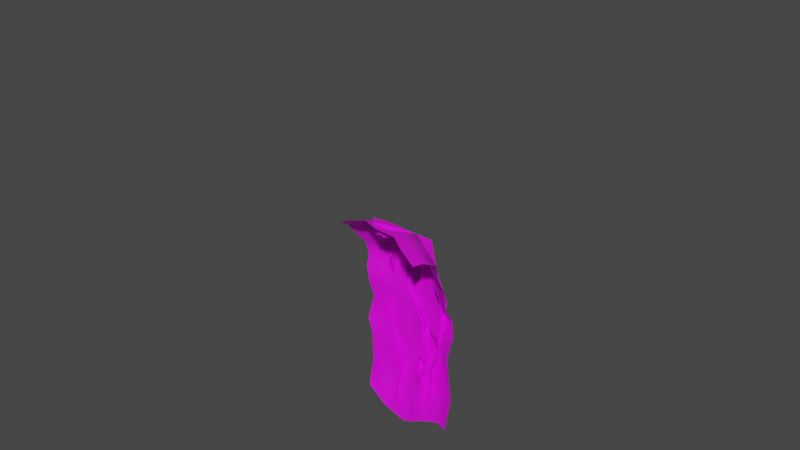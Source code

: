 # Source: climbTree.blend  (saved by Blender 2.90.8; exported with 4.5.12 LTS)
import bpy
from mathutils import Matrix  # noqa: F401  (used for matrix-valued properties, if any)

bpy.ops.wm.read_factory_settings(use_empty=True)
scene = bpy.context.scene
scene.name = 'Scene'

# ---- collections
col_collection = bpy.data.collections.new('Collection'); scene.collection.children.link(col_collection)
col_collection_2 = bpy.data.collections.new('Collection 2'); scene.collection.children.link(col_collection_2)

# ---- images (referenced by path relative to the original .blend; pixels are not part of the script)
import os
ASSET_DIR = os.environ.get("B2B_ASSET_DIR", "")  # directory of the original .blend (textures are referenced by path, not embedded)
HERE = os.path.dirname(os.path.abspath(__file__))  # packed textures are extracted next to this script under _unpacked/

def load_image(name, relpath, width, height, colorspace="sRGB"):
    """Load a texture the original file referenced (path relative to the .blend, or extracted next to this script)."""
    p = next((c for c in (os.path.join(HERE, relpath), os.path.join(ASSET_DIR, relpath)) if relpath and os.path.exists(c)), "")
    if p:
        img = bpy.data.images.load(p, check_existing=True)
        img.name = name
    else:  # same state as the original file: an image datablock whose file is absent (Cycles renders it pink)
        img = bpy.data.images.new(name, width, height)
        img.source = "FILE"
        img.filepath = "//" + (relpath or name)
    img.colorspace_settings.name = colorspace
    return img
img_climbtree = load_image('climbTree', 'Texture/climbTree.png', 1024, 1024, 'sRGB')
img_climbtree1 = load_image('climbTree1', 'Texture/climbTree1.png', 1024, 1024, 'sRGB')
img_climbtree2 = load_image('climbTree2', 'Texture/climbTree2.png', 1024, 1024, 'sRGB')

# ---- materials (node trees are filled in below, after node groups)
mat_x = bpy.data.materials.new('材质')
mat_001 = bpy.data.materials.new('材质.001')
mat_material_001 = bpy.data.materials.new('Material.001')

# ---- material node trees
mat_x.use_nodes = True; mat_x.node_tree.nodes.clear()
_N = mat_x.node_tree.nodes; _L = mat_x.node_tree.links
n0 = _N.new('ShaderNodeBsdfPrincipled'); n0.name = 'Principled BSDF'; n0.location = (91, 257)
n0.distribution = 'GGX'
n0.subsurface_method = 'BURLEY'
n0.inputs[3].default_value = 1.45
n0.inputs[27].default_value = (0.0, 0.0, 0.0, 1.0)
n0.inputs[28].default_value = 1.0
n1 = _N.new('ShaderNodeOutputMaterial'); n1.name = 'Material Output'; n1.location = (381, 257)
n2 = _N.new('ShaderNodeTexImage'); n2.name = '图像纹理'; n2.location = (-453, 205)
n2.image = img_climbtree
_L.new(n0.outputs[0], n1.inputs[0])
_L.new(n2.outputs[0], n0.inputs[0])
_L.new(n2.outputs[1], n0.inputs[4])
n1.is_active_output = True
mat_001.use_nodes = True; mat_001.node_tree.nodes.clear()
_N = mat_001.node_tree.nodes; _L = mat_001.node_tree.links
n0 = _N.new('ShaderNodeBsdfPrincipled'); n0.name = 'Principled BSDF'; n0.location = (10, 300)
n0.distribution = 'GGX'
n0.subsurface_method = 'BURLEY'
n0.inputs[3].default_value = 1.45
n0.inputs[27].default_value = (0.0, 0.0, 0.0, 1.0)
n0.inputs[28].default_value = 1.0
n1 = _N.new('ShaderNodeOutputMaterial'); n1.name = 'Material Output'; n1.location = (300, 300)
n2 = _N.new('ShaderNodeTexImage'); n2.name = '图像纹理'; n2.location = (-280, 275)
n2.image = img_climbtree1
_L.new(n0.outputs[0], n1.inputs[0])
_L.new(n2.outputs[0], n0.inputs[0])
_L.new(n2.outputs[1], n0.inputs[4])
n1.is_active_output = True
mat_material_001.use_nodes = True; mat_material_001.node_tree.nodes.clear()
_N = mat_material_001.node_tree.nodes; _L = mat_material_001.node_tree.links
n0 = _N.new('ShaderNodeBsdfPrincipled'); n0.name = 'Principled BSDF'; n0.location = (10, 300)
n0.distribution = 'GGX'
n0.subsurface_method = 'BURLEY'
n0.inputs[3].default_value = 1.45
n0.inputs[27].default_value = (0.0, 0.0, 0.0, 1.0)
n0.inputs[28].default_value = 1.0
n1 = _N.new('ShaderNodeOutputMaterial'); n1.name = 'Material Output'; n1.location = (300, 300)
n2 = _N.new('ShaderNodeTexImage'); n2.name = 'Image Texture'; n2.location = (-280, 275)
n2.image = img_climbtree2
_L.new(n0.outputs[0], n1.inputs[0])
_L.new(n2.outputs[0], n0.inputs[0])
_L.new(n2.outputs[1], n0.inputs[4])
n1.is_active_output = True

# ---- world
world_world = bpy.data.worlds.new('World'); scene.world = world_world
world_world.use_nodes = True; world_world.node_tree.nodes.clear()
_N = world_world.node_tree.nodes; _L = world_world.node_tree.links
n0 = _N.new('ShaderNodeOutputWorld'); n0.name = 'World Output'; n0.location = (300, 300)
n1 = _N.new('ShaderNodeBackground'); n1.name = 'Background'; n1.location = (10, 300)
n1.inputs[0].default_value = (0.05088, 0.05088, 0.05088, 1.0)
_L.new(n1.outputs[0], n0.inputs[0])
n0.is_active_output = True
world_world.color = (0.05088, 0.05088, 0.05088)
world_world.use_sun_shadow = False
world_world.sun_shadow_jitter_overblur = 0.0

# ---- meshes
me_x = bpy.data.meshes.new('平面')
me_x.from_pydata([(-0.9962, -0.9483, -0.002325), (1.004, -0.9848, -0.008246), (-1.008, 1.07, 0.03522), (1.046, 0.8689, -0.1552), (-1.783, -0.9313, -0.6936), (-1.789, 0.9699, -0.6946), (-0.786, 1.651, -0.4708), (1.225, 1.304, -0.5622), (-1.555, 1.49, -1.245), (-0.2777, 2.385, -1.568), (1.56, 2.301, -1.114), (-1.212, 2.293, -1.852), (0.1353, 3.499, -2.607), (1.944, 2.989, -2.138), (-0.8579, 2.977, -2.792), (0.8921, 4.82, -4.38), (2.511, 3.824, -3.445), (-0.2732, 3.867, -4.141), (-1.046, -0.004676, 0.2372), (0.9401, 0.05045, 0.2853), (-1.823, -0.1687, -0.5163), (-0.05725, -0.8546, 0.1919), (-0.03135, 1.073, 0.1046), (0.1215, 1.669, -0.1984), (0.6303, 2.241, -1.325), (1.034, 3.143, -2.373), (1.655, 4.318, -3.777), (-0.1432, 0.09412, 0.5357), (-1.033, -0.4997, 0.1463), (0.4687, -1.009, 0.08982), (0.9943, 0.4069, 0.05243), (-0.5581, 1.097, 0.1854), (-1.817, -0.6462, -0.5793), (-1.403, -0.9057, -0.303), (-1.365, 0.8897, -0.4487), (-0.3183, 1.485, -0.4046), (-1.141, 1.527, -0.9494), (-1.675, 1.355, -0.9388), (-0.8964, 1.295, -0.2306), (1.114, 1.216, -0.2748), (0.1539, 2.332, -1.379), (-0.7582, 2.336, -1.672), (-1.375, 1.853, -1.58), (-0.5044, 1.833, -1.131), (1.38, 1.999, -0.7677), (0.6035, 3.4, -2.531), (-0.3087, 3.051, -2.883), (-0.9957, 2.481, -2.462), (-0.03277, 2.879, -2.209), (1.761, 2.47, -1.682), (1.278, 4.516, -4.1), (0.3211, 4.238, -4.312), (-0.5627, 3.547, -3.454), (0.5332, 4.077, -3.564), (2.195, 3.549, -2.675), (-1.012, 0.4388, 0.0751), (0.9541, -0.5641, 0.1739), (-1.798, 0.4105, -0.6267), (-1.477, -0.04803, -0.01038), (-0.5745, -0.001109, 0.3196), (-0.5148, -1.041, 0.03674), (0.4875, 0.9077, 0.02143), (0.6808, 1.428, -0.4117), (1.069, 2.34, -1.131), (1.441, 3.194, -2.095), (2.056, 4.2, -3.51), (0.385, -0.001771, 0.4369), (-0.09743, -0.4856, 0.3378), (1.303, 3.907, -2.923), (0.7499, 3.09, -1.543), (0.3907, 1.888, -0.816), (0.04589, 1.502, -0.02704), (-0.08457, 0.5301, 0.3032), (-0.5554, 0.4087, 0.1975), (-0.4002, 1.219, -0.2318), (-0.07753, 1.924, -0.9025), (0.4033, 2.794, -2.038), (0.954, 3.933, -3.358), (-0.546, -0.5089, 0.1843), (0.4301, -0.5591, 0.245), (-1.428, -0.4552, -0.1878), (1.741, 3.745, -2.774), (0.0006359, 3.742, -3.565), (1.289, 2.788, -1.708), (-0.5366, 2.723, -2.264), (0.8694, 2.128, -0.7144), (-0.9273, 1.81, -1.396), (0.5707, 1.193, -0.152), (-1.303, 1.384, -0.5239), (-1.41, 0.3914, -0.265), (0.4442, 0.2939, 0.1792)], [], [(90, 30, 3, 61), (89, 34, 5, 57), (88, 38, 6, 36), (87, 39, 7, 62), (86, 43, 9, 41), (85, 44, 10, 63), (84, 48, 12, 46), (83, 49, 13, 64), (82, 53, 15, 51), (81, 54, 16, 65), (80, 58, 20, 32), (79, 56, 19, 66), (78, 67, 27, 59), (77, 68, 26, 50), (76, 69, 25, 45), (75, 70, 24, 40), (74, 71, 23, 35), (73, 72, 22, 31), (55, 73, 31, 2), (18, 59, 73, 55), (59, 27, 72, 73), (38, 74, 35, 6), (2, 31, 74, 38), (31, 22, 71, 74), (43, 75, 40, 9), (6, 35, 75, 43), (35, 23, 70, 75), (48, 76, 45, 12), (9, 40, 76, 48), (40, 24, 69, 76), (53, 77, 50, 15), (12, 45, 77, 53), (45, 25, 68, 77), (28, 78, 59, 18), (0, 60, 78, 28), (60, 21, 67, 78), (67, 79, 66, 27), (21, 29, 79, 67), (29, 1, 56, 79), (33, 80, 32, 4), (0, 28, 80, 33), (28, 18, 58, 80), (68, 81, 65, 26), (25, 64, 81, 68), (64, 13, 54, 81), (52, 82, 51, 17), (14, 46, 82, 52), (46, 12, 53, 82), (69, 83, 64, 25), (24, 63, 83, 69), (63, 10, 49, 83), (47, 84, 46, 14), (11, 41, 84, 47), (41, 9, 48, 84), (70, 85, 63, 24), (23, 62, 85, 70), (62, 7, 44, 85), (42, 86, 41, 11), (8, 36, 86, 42), (36, 6, 43, 86), (71, 87, 62, 23), (22, 61, 87, 71), (61, 3, 39, 87), (37, 88, 36, 8), (5, 34, 88, 37), (34, 2, 38, 88), (58, 89, 57, 20), (18, 55, 89, 58), (55, 2, 34, 89), (72, 90, 61, 22), (27, 66, 90, 72), (66, 19, 30, 90)])
me_x.polygons.foreach_set('use_smooth', [True] * 72)
_uv = me_x.uv_layers.new(name='UV 贴图')
_uv.uv.foreach_set('vector', [0.3123, 0.2095, 0.3768, 0.2195, 0.3729, 0.2788, 0.3038, 0.2703, 0.07756, 0.1802, 0.07078, 0.2382, 0.01108, 0.2563, 0.01282, 0.1847, 0.07705, 0.2945, 0.1315, 0.2807, 0.1291, 0.3225, 0.0654, 0.3429, 0.3039, 0.3202, 0.3702, 0.3334, 0.3817, 0.3799, 0.3102, 0.367, 0.06599, 0.4171, 0.1283, 0.4144, 0.1358, 0.5103, 0.07483, 0.5025, 0.3115, 0.446, 0.3749, 0.4581, 0.3827, 0.524, 0.3193, 0.5195, 0.07244, 0.5975, 0.1375, 0.6166, 0.1473, 0.7218, 0.07187, 0.6926, 0.3319, 0.607, 0.3967, 0.6087, 0.3958, 0.6893, 0.3275, 0.6915, 0.08146, 0.8113, 0.1507, 0.858, 0.1611, 0.9999, 0.08546, 0.9356, 0.3301, 0.7997, 0.3944, 0.7906, 0.4096, 0.8965, 0.3376, 0.9117, 0.08506, 0.06871, 0.09163, 0.129, 0.01726, 0.1076, 0.01404, 0.0559, 0.3266, 0.09073, 0.3923, 0.09892, 0.3759, 0.1614, 0.3083, 0.158, 0.2053, 0.07136, 0.2608, 0.09016, 0.2478, 0.1549, 0.1987, 0.1314, 0.2121, 0.8361, 0.2728, 0.8108, 0.2782, 0.9326, 0.22, 0.9664, 0.1981, 0.6066, 0.2687, 0.5973, 0.2664, 0.6891, 0.2059, 0.7062, 0.1904, 0.4209, 0.252, 0.4265, 0.254, 0.5086, 0.195, 0.5085, 0.1848, 0.2948, 0.2373, 0.3116, 0.239, 0.3503, 0.1825, 0.3374, 0.1911, 0.1891, 0.244, 0.2057, 0.2369, 0.262, 0.1817, 0.254, 0.1389, 0.176, 0.1911, 0.1891, 0.1817, 0.254, 0.1365, 0.2411, 0.1464, 0.1206, 0.1987, 0.1314, 0.1911, 0.1891, 0.1389, 0.176, 0.1987, 0.1314, 0.2478, 0.1549, 0.244, 0.2057, 0.1911, 0.1891, 0.1315, 0.2807, 0.1848, 0.2948, 0.1825, 0.3374, 0.1291, 0.3225, 0.1365, 0.2411, 0.1817, 0.254, 0.1848, 0.2948, 0.1315, 0.2807, 0.1817, 0.254, 0.2369, 0.262, 0.2373, 0.3116, 0.1848, 0.2948, 0.1283, 0.4144, 0.1904, 0.4209, 0.195, 0.5085, 0.1358, 0.5103, 0.1291, 0.3225, 0.1825, 0.3374, 0.1904, 0.4209, 0.1283, 0.4144, 0.1825, 0.3374, 0.239, 0.3503, 0.252, 0.4265, 0.1904, 0.4209, 0.1375, 0.6166, 0.1981, 0.6066, 0.2059, 0.7062, 0.1473, 0.7218, 0.1358, 0.5103, 0.195, 0.5085, 0.1981, 0.6066, 0.1375, 0.6166, 0.195, 0.5085, 0.254, 0.5086, 0.2687, 0.5973, 0.1981, 0.6066, 0.1507, 0.858, 0.2121, 0.8361, 0.22, 0.9664, 0.1611, 0.9999, 0.1473, 0.7218, 0.2059, 0.7062, 0.2121, 0.8361, 0.1507, 0.858, 0.2059, 0.7062, 0.2664, 0.6891, 0.2728, 0.8108, 0.2121, 0.8361, 0.1473, 0.06827, 0.2053, 0.07136, 0.1987, 0.1314, 0.1464, 0.1206, 0.1488, 0.006955, 0.2113, 0.006956, 0.2053, 0.07136, 0.1473, 0.06827, 0.2113, 0.006956, 0.2708, 0.02883, 0.2608, 0.09016, 0.2053, 0.07136, 0.2608, 0.09016, 0.3266, 0.09073, 0.3083, 0.158, 0.2478, 0.1549, 0.2708, 0.02883, 0.3424, 0.02405, 0.3266, 0.09073, 0.2608, 0.09016, 0.3424, 0.02405, 0.4096, 0.03038, 0.3923, 0.09892, 0.3266, 0.09073, 0.08257, 0.01036, 0.08506, 0.06871, 0.01404, 0.0559, 0.011, 6.399e-05, 0.1488, 0.006955, 0.1473, 0.06827, 0.08506, 0.06871, 0.08257, 0.01036, 0.1473, 0.06827, 0.1464, 0.1206, 0.09163, 0.129, 0.08506, 0.06871, 0.2728, 0.8108, 0.3301, 0.7997, 0.3376, 0.9117, 0.2782, 0.9326, 0.2664, 0.6891, 0.3275, 0.6915, 0.3301, 0.7997, 0.2728, 0.8108, 0.3275, 0.6915, 0.3958, 0.6893, 0.3944, 0.7906, 0.3301, 0.7997, 0.01875, 0.7641, 0.08146, 0.8113, 0.08546, 0.9356, 0.02151, 0.8685, 0.01115, 0.6639, 0.07187, 0.6926, 0.08146, 0.8113, 0.01875, 0.7641, 0.07187, 0.6926, 0.1473, 0.7218, 0.1507, 0.858, 0.08146, 0.8113, 0.2687, 0.5973, 0.3319, 0.607, 0.3275, 0.6915, 0.2664, 0.6891, 0.254, 0.5086, 0.3193, 0.5195, 0.3319, 0.607, 0.2687, 0.5973, 0.3193, 0.5195, 0.3827, 0.524, 0.3967, 0.6087, 0.3319, 0.607, 6.399e-05, 0.5787, 0.07244, 0.5975, 0.07187, 0.6926, 0.01115, 0.6639, 0.01276, 0.4911, 0.07483, 0.5025, 0.07244, 0.5975, 6.399e-05, 0.5787, 0.07483, 0.5025, 0.1358, 0.5103, 0.1375, 0.6166, 0.07244, 0.5975, 0.252, 0.4265, 0.3115, 0.446, 0.3193, 0.5195, 0.254, 0.5086, 0.239, 0.3503, 0.3102, 0.367, 0.3115, 0.446, 0.252, 0.4265, 0.3102, 0.367, 0.3817, 0.3799, 0.3749, 0.4581, 0.3115, 0.446, 0.006979, 0.4227, 0.06599, 0.4171, 0.07483, 0.5025, 0.01276, 0.4911, 0.004212, 0.3554, 0.0654, 0.3429, 0.06599, 0.4171, 0.006979, 0.4227, 0.0654, 0.3429, 0.1291, 0.3225, 0.1283, 0.4144, 0.06599, 0.4171, 0.2373, 0.3116, 0.3039, 0.3202, 0.3102, 0.367, 0.239, 0.3503, 0.2369, 0.262, 0.3038, 0.2703, 0.3039, 0.3202, 0.2373, 0.3116, 0.3038, 0.2703, 0.3729, 0.2788, 0.3702, 0.3334, 0.3039, 0.3202, 0.01192, 0.3062, 0.07705, 0.2945, 0.0654, 0.3429, 0.004212, 0.3554, 0.01108, 0.2563, 0.07078, 0.2382, 0.07705, 0.2945, 0.01192, 0.3062, 0.07078, 0.2382, 0.1365, 0.2411, 0.1315, 0.2807, 0.07705, 0.2945, 0.09163, 0.129, 0.07756, 0.1802, 0.01282, 0.1847, 0.01726, 0.1076, 0.1464, 0.1206, 0.1389, 0.176, 0.07756, 0.1802, 0.09163, 0.129, 0.1389, 0.176, 0.1365, 0.2411, 0.07078, 0.2382, 0.07756, 0.1802, 0.244, 0.2057, 0.3123, 0.2095, 0.3038, 0.2703, 0.2369, 0.262, 0.2478, 0.1549, 0.3083, 0.158, 0.3123, 0.2095, 0.244, 0.2057, 0.3083, 0.158, 0.3759, 0.1614, 0.3768, 0.2195, 0.3123, 0.2095])
me_x.materials.append(mat_x)
me_x.use_remesh_fix_poles = True
me_x.use_remesh_preserve_attributes = False
me_x.use_mirror_vertex_groups = False
me_x.update()
me_001 = bpy.data.meshes.new('平面.001')
me_001.from_pydata([(-0.7926, -0.8108, -1.051), (-0.4911, -0.8181, -1.632), (-0.8272, 1.791, -2.8), (-1.072, 1.172, -3.038), (0.3886, 1.876, -10.52), (0.09394, 1.292, -11.21), (0.5494, 2.125, -9.759), (0.6244, 1.759, -9.146), (0.2254, 2.263, -8.187), (0.1864, 1.992, -7.072), (-0.8833, 2.454, -6.014), (-1.157, 2.215, -4.575), (-0.8389, 1.669, -4.583), (-0.8514, 1.786, -6.005), (0.2799, 1.337, -7.207), (0.227, 1.676, -8.256), (0.4018, 1.211, -9.308), (0.4882, 1.52, -10.03), (-0.7486, 0.4807, -1.853), (-0.652, 0.1624, -2.315), (-0.6669, -0.7159, -1.389), (-0.3692, -0.723, -1.97), (0.04388, 1.807, -2.836), (-0.2552, 1.194, -3.103), (0.1797, 2.097, -12.98), (0.0524, 1.456, -12.86), (0.208, 2.321, -11.68), (-0.03321, 1.929, -10.32), (0.09149, 2.379, -8.969), (0.2802, 2.081, -7.605), (-0.2608, 2.49, -6.173), (-0.06525, 2.215, -4.596), (0.1518, 1.678, -4.66), (-0.2856, 1.825, -6.157), (0.5396, 1.407, -7.608), (0.1348, 1.785, -8.967), (0.03951, 1.355, -10.33), (0.2302, 1.694, -11.65), (-0.2286, 0.5312, -2.007), (-0.1576, 0.2164, -2.488), (-0.8357, -0.7603, -1.288), (-0.5332, -0.7676, -1.869), (0.5678, 1.87, -2.888), (0.2525, 1.244, -3.146), (0.6968, 1.997, -11.95), (0.6826, 1.393, -12.29), (0.8501, 2.193, -10.74), (0.7675, 1.859, -9.907), (1.324, 2.295, -8.857), (1.253, 2.068, -7.684), (1.242, 2.329, -6.337), (0.5567, 2.338, -4.856), (0.8751, 1.79, -4.922), (1.326, 1.659, -6.308), (1.358, 1.431, -7.677), (1.195, 1.735, -8.882), (0.9843, 1.289, -10.09), (0.903, 1.605, -10.96), (0.05237, 0.5281, -1.963), (0.07286, 0.2187, -2.45), (-0.4804, -0.7482, -1.399), (-0.7712, -0.7554, -1.993), (-1.221, 1.746, -3.144), (-1.013, 1.135, -3.331), (-1.566, 2.027, -12.9), (-1.441, 1.389, -12.94), (-1.288, 2.235, -11.42), (-1.276, 1.844, -10.19), (-1.524, 2.313, -8.943), (-1.969, 2.026, -7.636), (-1.453, 2.428, -6.282), (-1.734, 2.162, -4.885), (-1.972, 1.611, -4.889), (-1.502, 1.76, -6.283), (-2.131, 1.348, -7.632), (-1.571, 1.718, -8.937), (-1.313, 1.271, -10.19), (-1.292, 1.593, -11.29), (-0.9325, 0.4804, -2.106), (-1.027, 0.1671, -2.589)], [], [(18, 19, 3, 2), (6, 17, 5, 4), (2, 3, 12, 11), (11, 12, 13, 10), (10, 13, 14, 9), (9, 14, 15, 8), (8, 15, 16, 7), (7, 16, 17, 6), (0, 1, 19, 18), (38, 22, 23, 39), (26, 24, 25, 37), (22, 31, 32, 23), (31, 30, 33, 32), (30, 29, 34, 33), (29, 28, 35, 34), (28, 27, 36, 35), (27, 26, 37, 36), (20, 38, 39, 21), (58, 59, 43, 42), (46, 57, 45, 44), (42, 43, 52, 51), (51, 52, 53, 50), (50, 53, 54, 49), (49, 54, 55, 48), (48, 55, 56, 47), (47, 56, 57, 46), (40, 41, 59, 58), (78, 62, 63, 79), (66, 64, 65, 77), (62, 71, 72, 63), (71, 70, 73, 72), (70, 69, 74, 73), (69, 68, 75, 74), (68, 67, 76, 75), (67, 66, 77, 76), (60, 78, 79, 61)])
me_001.polygons.foreach_set('use_smooth', [True] * 36)
_uv = me_001.uv_layers.new(name='UV 贴图')
_uv.uv.foreach_set('vector', [0.09998, 0.9164, 3.168e-05, 0.9164, 3.165e-05, 0.8328, 0.09998, 0.8328, 0.09998, 0.119, 3.168e-05, 0.119, 3.172e-05, 3.161e-05, 0.09998, 3.161e-05, 0.09998, 0.8328, 3.165e-05, 0.8328, 3.163e-05, 0.7138, 0.09998, 0.7138, 0.09998, 0.7138, 3.163e-05, 0.7138, 3.162e-05, 0.5949, 0.09998, 0.5949, 0.09998, 0.5949, 3.162e-05, 0.5949, 3.161e-05, 0.4759, 0.09998, 0.4759, 0.09998, 0.4759, 3.161e-05, 0.4759, 3.162e-05, 0.3569, 0.09998, 0.3569, 0.09998, 0.3569, 3.162e-05, 0.3569, 3.165e-05, 0.238, 0.09998, 0.238, 0.09998, 0.238, 3.165e-05, 0.238, 3.168e-05, 0.119, 0.09998, 0.119, 0.09998, 1.0, 3.17e-05, 1.0, 3.168e-05, 0.9164, 0.09998, 0.9164, 0.09998, 0.9164, 0.09998, 0.8328, 3.165e-05, 0.8328, 3.168e-05, 0.9164, 0.09998, 0.119, 0.09998, 3.161e-05, 3.172e-05, 3.161e-05, 3.168e-05, 0.119, 0.09998, 0.8328, 0.09998, 0.7138, 3.163e-05, 0.7138, 3.165e-05, 0.8328, 0.09998, 0.7138, 0.09998, 0.5949, 3.162e-05, 0.5949, 3.163e-05, 0.7138, 0.09998, 0.5949, 0.09998, 0.4759, 3.161e-05, 0.4759, 3.162e-05, 0.5949, 0.09998, 0.4759, 0.09998, 0.3569, 3.162e-05, 0.3569, 3.161e-05, 0.4759, 0.09998, 0.3569, 0.09998, 0.238, 3.165e-05, 0.238, 3.162e-05, 0.3569, 0.09998, 0.238, 0.09998, 0.119, 3.168e-05, 0.119, 3.165e-05, 0.238, 0.09998, 1.0, 0.09998, 0.9164, 3.168e-05, 0.9164, 3.17e-05, 1.0, 0.09998, 0.9164, 3.168e-05, 0.9164, 3.165e-05, 0.8328, 0.09998, 0.8328, 0.09998, 0.119, 3.168e-05, 0.119, 3.172e-05, 3.161e-05, 0.09998, 3.161e-05, 0.09998, 0.8328, 3.165e-05, 0.8328, 3.163e-05, 0.7138, 0.09998, 0.7138, 0.09998, 0.7138, 3.163e-05, 0.7138, 3.162e-05, 0.5949, 0.09998, 0.5949, 0.09998, 0.5949, 3.162e-05, 0.5949, 3.161e-05, 0.4759, 0.09998, 0.4759, 0.09998, 0.4759, 3.161e-05, 0.4759, 3.162e-05, 0.3569, 0.09998, 0.3569, 0.09998, 0.3569, 3.162e-05, 0.3569, 3.165e-05, 0.238, 0.09998, 0.238, 0.09998, 0.238, 3.165e-05, 0.238, 3.168e-05, 0.119, 0.09998, 0.119, 0.09998, 1.0, 3.17e-05, 1.0, 3.168e-05, 0.9164, 0.09998, 0.9164, 0.09998, 0.9164, 0.09998, 0.8328, 3.165e-05, 0.8328, 3.168e-05, 0.9164, 0.09998, 0.119, 0.09998, 3.161e-05, 3.172e-05, 3.161e-05, 3.168e-05, 0.119, 0.09998, 0.8328, 0.09998, 0.7138, 3.163e-05, 0.7138, 3.165e-05, 0.8328, 0.09998, 0.7138, 0.09998, 0.5949, 3.162e-05, 0.5949, 3.163e-05, 0.7138, 0.09998, 0.5949, 0.09998, 0.4759, 3.161e-05, 0.4759, 3.162e-05, 0.5949, 0.09998, 0.4759, 0.09998, 0.3569, 3.162e-05, 0.3569, 3.161e-05, 0.4759, 0.09998, 0.3569, 0.09998, 0.238, 3.165e-05, 0.238, 3.162e-05, 0.3569, 0.09998, 0.238, 0.09998, 0.119, 3.168e-05, 0.119, 3.165e-05, 0.238, 0.09998, 1.0, 0.09998, 0.9164, 3.168e-05, 0.9164, 3.17e-05, 1.0])
me_001.materials.append(mat_001)
me_001.use_remesh_fix_poles = True
me_001.use_remesh_preserve_attributes = False
me_001.use_mirror_vertex_groups = False
me_001.update()
me_plane = bpy.data.meshes.new('Plane')
me_plane.from_pydata([(0.01093, 2.273, 1.271), (-1.403, 0.9907, 0.6754), (1.425, 0.9907, 0.6754), (0.01093, -0.2918, 0.07943), (0.718, 1.632, 0.9734), (-0.6962, 1.632, 0.9734), (-0.6962, 0.3495, 0.3774), (0.718, 0.3495, 0.3774), (0.01093, 0.9907, 0.6754), (0.3645, 1.953, 1.122), (-1.05, 1.311, 0.8244), (-0.3426, 0.02883, 0.2284), (1.072, 0.6701, 0.5264), (1.072, 1.311, 0.8244), (-0.3426, 1.953, 1.122), (-1.05, 0.6701, 0.5264), (0.3645, 0.02883, 0.2284), (0.3645, 0.6701, 0.5264), (-0.3426, 1.311, 0.8244), (0.3645, 1.311, 0.8244), (-0.3426, 0.6701, 0.5264), (-0.6962, 0.9907, 0.6754), (0.01093, 1.632, 0.9734), (0.718, 0.9907, 0.6754), (0.01093, 0.3495, 0.3774)], [], [(24, 11, 3, 16), (23, 17, 7, 12), (22, 18, 8, 19), (21, 15, 6, 20), (18, 21, 20, 8), (5, 10, 21, 18), (10, 1, 15, 21), (9, 22, 19, 4), (0, 14, 22, 9), (14, 5, 18, 22), (13, 23, 12, 2), (4, 19, 23, 13), (19, 8, 17, 23), (17, 24, 16, 7), (8, 20, 24, 17), (20, 6, 11, 24)])
me_plane.polygons.foreach_set('use_smooth', [True] * 16)
_uv = me_plane.uv_layers.new(name='UVMap')
_uv.uv.foreach_set('vector', [0.75, 0.75, 1.0, 0.75, 1.0, 1.0, 0.75, 1.0, 0.25, 0.75, 0.5, 0.75, 0.5, 1.0, 0.25, 1.0, 0.25, 0.25, 0.5, 0.25, 0.5, 0.5, 0.25, 0.5, 0.75, 0.25, 1.0, 0.25, 1.0, 0.5, 0.75, 0.5, 0.5, 0.25, 0.75, 0.25, 0.75, 0.5, 0.5, 0.5, 0.5, 0.0, 0.75, 0.0, 0.75, 0.25, 0.5, 0.25, 0.75, 0.0, 1.0, 0.0, 1.0, 0.25, 0.75, 0.25, 0.0, 0.25, 0.25, 0.25, 0.25, 0.5, 0.0, 0.5, 0.0, 0.0, 0.25, 0.0, 0.25, 0.25, 0.0, 0.25, 0.25, 0.0, 0.5, 0.0, 0.5, 0.25, 0.25, 0.25, 0.0, 0.75, 0.25, 0.75, 0.25, 1.0, 0.0, 1.0, 0.0, 0.5, 0.25, 0.5, 0.25, 0.75, 0.0, 0.75, 0.25, 0.5, 0.5, 0.5, 0.5, 0.75, 0.25, 0.75, 0.5, 0.75, 0.75, 0.75, 0.75, 1.0, 0.5, 1.0, 0.5, 0.5, 0.75, 0.5, 0.75, 0.75, 0.5, 0.75, 0.75, 0.5, 1.0, 0.5, 1.0, 0.75, 0.75, 0.75])
me_plane.materials.append(mat_material_001)
me_plane.use_remesh_fix_poles = True
me_plane.use_remesh_preserve_attributes = False
me_plane.use_mirror_vertex_groups = False
me_plane.update()

# ---- objects
ob_p = bpy.data.objects.new('p', me_x)
ob_p1 = bpy.data.objects.new('p1', me_001)
ob_plane = bpy.data.objects.new('Plane', me_plane)

# ---- transforms, parenting, visibility, modifiers, constraints
ob_p.location = (0.0, 0.0, 6.386)
ob_p.rotation_euler = (-0.7097, 0.2915, -0.1714)
ob_p.lineart.crease_threshold = 0.0
ob_p1.location = (-0.1998, -0.07771, 7.991)
ob_p1.scale = (0.5541, 0.5541, 0.5541)
ob_p1.lineart.crease_threshold = 0.0
_m = ob_p1.modifiers.new('ParticleSettings', 'PARTICLE_SYSTEM')
ob_plane.location = (0.0, 0.0, 13.25)
ob_plane.lineart.crease_threshold = 0.0
_m = ob_plane.modifiers.new('Subdivision', 'SUBSURF')
_m.uv_smooth = 'PRESERVE_CORNERS'
_m = ob_plane.modifiers.new('Displace', 'DISPLACE')
_m.strength = 0.5

# ---- collection membership
col_collection.objects.link(ob_p)
col_collection.objects.link(ob_p1)
col_collection_2.objects.link(ob_plane)
def _layer_coll(name, lc=None):
    lc = lc or bpy.context.view_layer.layer_collection
    for c in lc.children:
        if c.name == name: return c
        r = _layer_coll(name, c)
        if r: return r
_layer_coll('Collection 2').exclude = True

# ---- scene / render settings (as saved in the file)
scene.frame_start = 1; scene.frame_end = 250; scene.frame_set(1)
scene.render.engine = 'BLENDER_EEVEE_NEXT'
scene.cycles.use_denoising = False
scene.cycles.samples = 128
scene.cycles.sampling_pattern = 'TABULATED_SOBOL'
scene.cycles.use_adaptive_sampling = False
scene.cycles.use_light_tree = False
scene.view_settings.view_transform = 'Filmic'
bpy.context.view_layer.update()

# ---- added for rendering (the .blend has no active camera and no usable light): camera, sun
cam_auto = bpy.data.cameras.new('AutoCamera')
cam_auto.lens = 50.0
cam_auto.sensor_width = 36.0
cam_auto.clip_end = 1000.0
ob_auto_camera = bpy.data.objects.new('AutoCamera', cam_auto)
scene.collection.objects.link(ob_auto_camera)
ob_auto_camera.location = (16.3568, -19.8618, 20.3673)
ob_auto_camera.rotation_euler = (1.09748, -7.21219e-08, 0.694738)
scene.camera = ob_auto_camera
light_auto_sun = bpy.data.lights.new('AutoSun', 'SUN')
light_auto_sun.energy = 3.0
light_auto_sun.angle = 0.0523599
ob_auto_sun = bpy.data.objects.new('AutoSun', light_auto_sun)
scene.collection.objects.link(ob_auto_sun)
ob_auto_sun.rotation_euler = (0.872665, 0.174533, 0.523599)
bpy.context.view_layer.update()
